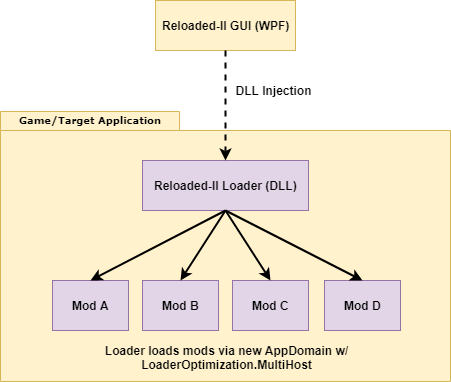

The diagram above was exported from draw.io. Its source (the exported page's mxGraphModel, read from the mxfile embedded in the PNG):
<mxGraphModel dx="638" dy="291" grid="1" gridSize="10" guides="1" tooltips="1" connect="1" arrows="1" fold="1" page="1" pageScale="1" pageWidth="583" pageHeight="827" background="#ffffff" math="0" shadow="0">
  <root>
    <mxCell id="0" />
    <mxCell id="1" parent="0" />
    <mxCell id="wPUyedMKERJ4-2d1YT3o-20" value="&lt;span&gt;Reloaded-II GUI (WPF)&lt;/span&gt;" style="html=1;align=center;fillColor=#fff2cc;strokeColor=#d6b656;fontStyle=1" parent="1" vertex="1">
      <mxGeometry x="221" y="60" width="140" height="50" as="geometry" />
    </mxCell>
    <mxCell id="wPUyedMKERJ4-2d1YT3o-39" value="DLL Injection" style="text;html=1;strokeColor=none;fillColor=none;align=center;verticalAlign=middle;whiteSpace=wrap;rounded=0;fontStyle=1" parent="1" vertex="1">
      <mxGeometry x="298" y="140" width="82" height="20" as="geometry" />
    </mxCell>
    <mxCell id="VUtQuwYrF78vCLB_lEfd-3" value="" style="group" parent="1" vertex="1" connectable="0">
      <mxGeometry x="66" y="171" width="450" height="270" as="geometry" />
    </mxCell>
    <mxCell id="VUtQuwYrF78vCLB_lEfd-2" value="" style="group" parent="VUtQuwYrF78vCLB_lEfd-3" vertex="1" connectable="0">
      <mxGeometry width="450" height="270" as="geometry" />
    </mxCell>
    <mxCell id="6e0c8c40b5770093-72" value="" style="shape=folder;fontStyle=1;spacingTop=10;tabWidth=179;tabHeight=19;tabPosition=left;html=1;rounded=0;shadow=0;comic=0;labelBackgroundColor=none;strokeColor=#d6b656;strokeWidth=1;fillColor=#fff2cc;fontFamily=Verdana;fontSize=10;align=center;" parent="VUtQuwYrF78vCLB_lEfd-2" vertex="1">
      <mxGeometry width="450" height="270" as="geometry" />
    </mxCell>
    <mxCell id="6e0c8c40b5770093-73" value="Game/Target Application" style="text;html=1;align=center;verticalAlign=top;spacingTop=-4;fontSize=10;fontFamily=Verdana;fontColor=#000000;fontStyle=1" parent="VUtQuwYrF78vCLB_lEfd-2" vertex="1">
      <mxGeometry width="180" height="20" as="geometry" />
    </mxCell>
    <mxCell id="wPUyedMKERJ4-2d1YT3o-21" value="&lt;span&gt;Reloaded-II Loader (DLL)&lt;/span&gt;" style="html=1;align=center;fillColor=#e1d5e7;strokeColor=#9673a6;fontStyle=1" parent="VUtQuwYrF78vCLB_lEfd-3" vertex="1">
      <mxGeometry x="142" y="49" width="166" height="50" as="geometry" />
    </mxCell>
    <mxCell id="wPUyedMKERJ4-2d1YT3o-23" value="&lt;span&gt;Mod A&lt;/span&gt;" style="html=1;align=center;fillColor=#e1d5e7;strokeColor=#9673a6;fontStyle=1" parent="VUtQuwYrF78vCLB_lEfd-3" vertex="1">
      <mxGeometry x="52" y="169" width="76" height="50" as="geometry" />
    </mxCell>
    <mxCell id="wPUyedMKERJ4-2d1YT3o-29" value="&lt;span&gt;Mod B&lt;/span&gt;" style="html=1;align=center;fillColor=#e1d5e7;strokeColor=#9673a6;fontStyle=1" parent="VUtQuwYrF78vCLB_lEfd-3" vertex="1">
      <mxGeometry x="142" y="169" width="76" height="50" as="geometry" />
    </mxCell>
    <mxCell id="wPUyedMKERJ4-2d1YT3o-30" value="&lt;span&gt;Mod C&lt;/span&gt;" style="html=1;align=center;fillColor=#e1d5e7;strokeColor=#9673a6;fontStyle=1" parent="VUtQuwYrF78vCLB_lEfd-3" vertex="1">
      <mxGeometry x="232" y="169" width="76" height="50" as="geometry" />
    </mxCell>
    <mxCell id="wPUyedMKERJ4-2d1YT3o-31" value="&lt;span&gt;Mod D&lt;/span&gt;" style="html=1;align=center;fillColor=#e1d5e7;strokeColor=#9673a6;fontStyle=1" parent="VUtQuwYrF78vCLB_lEfd-3" vertex="1">
      <mxGeometry x="324" y="169" width="76" height="50" as="geometry" />
    </mxCell>
    <mxCell id="wPUyedMKERJ4-2d1YT3o-33" style="rounded=0;orthogonalLoop=1;jettySize=auto;html=1;exitX=0.5;exitY=1;exitDx=0;exitDy=0;entryX=0.5;entryY=0;entryDx=0;entryDy=0;strokeWidth=2;" parent="VUtQuwYrF78vCLB_lEfd-3" source="wPUyedMKERJ4-2d1YT3o-21" target="wPUyedMKERJ4-2d1YT3o-23" edge="1">
      <mxGeometry relative="1" as="geometry">
        <mxPoint x="224.5" y="130" as="sourcePoint" />
        <mxPoint x="224.5" y="250" as="targetPoint" />
      </mxGeometry>
    </mxCell>
    <mxCell id="wPUyedMKERJ4-2d1YT3o-36" style="rounded=0;orthogonalLoop=1;jettySize=auto;html=1;exitX=0.5;exitY=1;exitDx=0;exitDy=0;entryX=0.5;entryY=0;entryDx=0;entryDy=0;strokeWidth=2;" parent="VUtQuwYrF78vCLB_lEfd-3" source="wPUyedMKERJ4-2d1YT3o-21" target="wPUyedMKERJ4-2d1YT3o-29" edge="1">
      <mxGeometry relative="1" as="geometry">
        <mxPoint x="235" y="119" as="sourcePoint" />
        <mxPoint x="100" y="179" as="targetPoint" />
      </mxGeometry>
    </mxCell>
    <mxCell id="wPUyedMKERJ4-2d1YT3o-37" style="rounded=0;orthogonalLoop=1;jettySize=auto;html=1;entryX=0.5;entryY=0;entryDx=0;entryDy=0;strokeWidth=2;exitX=0.5;exitY=1;exitDx=0;exitDy=0;" parent="VUtQuwYrF78vCLB_lEfd-3" source="wPUyedMKERJ4-2d1YT3o-21" target="wPUyedMKERJ4-2d1YT3o-30" edge="1">
      <mxGeometry relative="1" as="geometry">
        <mxPoint x="224" y="109" as="sourcePoint" />
        <mxPoint x="190" y="179" as="targetPoint" />
      </mxGeometry>
    </mxCell>
    <mxCell id="wPUyedMKERJ4-2d1YT3o-38" style="rounded=0;orthogonalLoop=1;jettySize=auto;html=1;entryX=0.5;entryY=0;entryDx=0;entryDy=0;strokeWidth=2;exitX=0.5;exitY=1;exitDx=0;exitDy=0;" parent="VUtQuwYrF78vCLB_lEfd-3" source="wPUyedMKERJ4-2d1YT3o-21" target="wPUyedMKERJ4-2d1YT3o-31" edge="1">
      <mxGeometry relative="1" as="geometry">
        <mxPoint x="235" y="119" as="sourcePoint" />
        <mxPoint x="280" y="179" as="targetPoint" />
      </mxGeometry>
    </mxCell>
    <mxCell id="wPUyedMKERJ4-2d1YT3o-41" value="Loader loads mods via new AppDomain w/&lt;br&gt;LoaderOptimization.MultiHost&lt;br&gt;" style="text;html=1;strokeColor=none;fillColor=none;align=center;verticalAlign=middle;whiteSpace=wrap;rounded=0;fontStyle=1" parent="VUtQuwYrF78vCLB_lEfd-3" vertex="1">
      <mxGeometry x="84" y="231" width="283" height="30" as="geometry" />
    </mxCell>
    <mxCell id="wPUyedMKERJ4-2d1YT3o-22" style="rounded=0;orthogonalLoop=1;jettySize=auto;html=1;exitX=0.5;exitY=1;exitDx=0;exitDy=0;entryX=0.5;entryY=0;entryDx=0;entryDy=0;dashed=1;strokeWidth=2;" parent="1" source="wPUyedMKERJ4-2d1YT3o-20" target="wPUyedMKERJ4-2d1YT3o-21" edge="1">
      <mxGeometry relative="1" as="geometry" />
    </mxCell>
  </root>
</mxGraphModel>